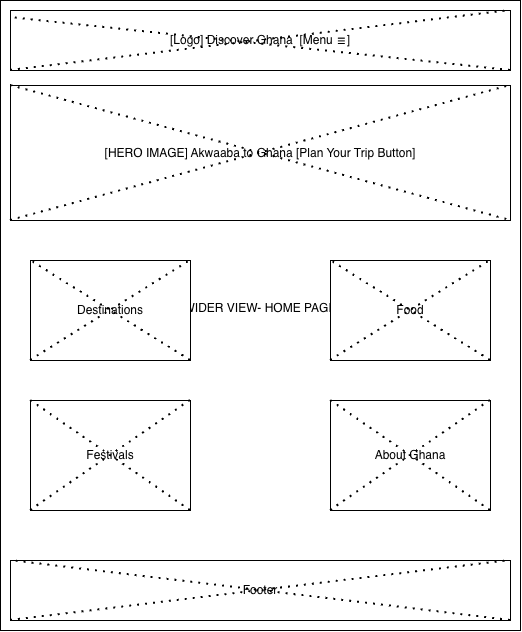

The diagram above was exported from draw.io. Its source (the exported page's mxGraphModel, read from the mxfile embedded in the PNG):
<mxGraphModel dx="719" dy="578" grid="1" gridSize="10" guides="1" tooltips="1" connect="1" arrows="1" fold="1" page="1" pageScale="1" pageWidth="850" pageHeight="1100" math="0" shadow="0">
  <root>
    <mxCell id="0" />
    <mxCell id="1" parent="0" />
    <mxCell id="LTUx8W3ScJVseiExyCYJ-3" parent="1" style="rounded=0;whiteSpace=wrap;html=1;" value="WIDER VIEW-&amp;nbsp;&lt;span style=&quot;background-color: transparent; color: light-dark(#000000, var(--ge-light-color, #ffffff));&quot;&gt;HOME PAGE&lt;/span&gt;&lt;div&gt;&lt;div&gt;&lt;br&gt;&lt;/div&gt;&lt;/div&gt;" vertex="1">
      <mxGeometry height="630" width="520" x="100" y="130" as="geometry" />
    </mxCell>
    <mxCell id="LTUx8W3ScJVseiExyCYJ-4" parent="1" style="rounded=0;whiteSpace=wrap;html=1;" value="[Logo] Discover Ghana&amp;nbsp; [Menu ☰]" vertex="1">
      <mxGeometry height="60" width="500" x="110" y="140" as="geometry" />
    </mxCell>
    <mxCell id="LTUx8W3ScJVseiExyCYJ-5" parent="1" style="rounded=0;whiteSpace=wrap;html=1;" value="[HERO IMAGE] Akwaaba to Ghana [Plan Your Trip Button]" vertex="1">
      <mxGeometry height="135" width="500" x="110" y="215" as="geometry" />
    </mxCell>
    <mxCell id="LTUx8W3ScJVseiExyCYJ-6" parent="1" style="rounded=0;whiteSpace=wrap;html=1;" value="Destinations" vertex="1">
      <mxGeometry height="100" width="160" x="130" y="390" as="geometry" />
    </mxCell>
    <mxCell id="LTUx8W3ScJVseiExyCYJ-7" parent="1" style="rounded=0;whiteSpace=wrap;html=1;" value="Food" vertex="1">
      <mxGeometry height="100" width="160" x="430" y="390" as="geometry" />
    </mxCell>
    <mxCell id="LTUx8W3ScJVseiExyCYJ-8" parent="1" style="rounded=0;whiteSpace=wrap;html=1;" value="Festivals" vertex="1">
      <mxGeometry height="110" width="160" x="130" y="530" as="geometry" />
    </mxCell>
    <mxCell id="LTUx8W3ScJVseiExyCYJ-10" parent="1" style="rounded=0;whiteSpace=wrap;html=1;" value="Footer" vertex="1">
      <mxGeometry height="60" width="500" x="110" y="690" as="geometry" />
    </mxCell>
    <mxCell id="LTUx8W3ScJVseiExyCYJ-11" parent="1" style="rounded=0;whiteSpace=wrap;html=1;" value="About Ghana" vertex="1">
      <mxGeometry height="110" width="160" x="430" y="530" as="geometry" />
    </mxCell>
    <mxCell id="LTUx8W3ScJVseiExyCYJ-16" edge="1" parent="1" source="LTUx8W3ScJVseiExyCYJ-5" style="endArrow=none;dashed=1;html=1;dashPattern=1 3;strokeWidth=2;rounded=0;defaultLabelBackgroundColor=page;labelPadding=0 4;exitX=0;exitY=0;exitDx=0;exitDy=0;entryX=1;entryY=1;entryDx=0;entryDy=0;" target="LTUx8W3ScJVseiExyCYJ-5" value="">
      <mxGeometry height="50" relative="1" width="50" as="geometry">
        <mxPoint x="360" y="430" as="sourcePoint" />
        <mxPoint x="410" y="380" as="targetPoint" />
      </mxGeometry>
    </mxCell>
    <mxCell id="LTUx8W3ScJVseiExyCYJ-18" edge="1" parent="1" source="LTUx8W3ScJVseiExyCYJ-8" style="endArrow=none;dashed=1;html=1;dashPattern=1 3;strokeWidth=2;rounded=0;defaultLabelBackgroundColor=page;labelPadding=0 4;exitX=0;exitY=1;exitDx=0;exitDy=0;entryX=1;entryY=0;entryDx=0;entryDy=0;" target="LTUx8W3ScJVseiExyCYJ-8" value="">
      <mxGeometry height="50" relative="1" width="50" as="geometry">
        <mxPoint x="360" y="430" as="sourcePoint" />
        <mxPoint x="410" y="380" as="targetPoint" />
      </mxGeometry>
    </mxCell>
    <mxCell id="LTUx8W3ScJVseiExyCYJ-19" edge="1" parent="1" source="LTUx8W3ScJVseiExyCYJ-5" style="endArrow=none;dashed=1;html=1;dashPattern=1 3;strokeWidth=2;rounded=0;defaultLabelBackgroundColor=page;labelPadding=0 4;entryX=1;entryY=0;entryDx=0;entryDy=0;exitX=0;exitY=1;exitDx=0;exitDy=0;" target="LTUx8W3ScJVseiExyCYJ-5" value="">
      <mxGeometry height="50" relative="1" width="50" as="geometry">
        <mxPoint x="360" y="430" as="sourcePoint" />
        <mxPoint x="410" y="380" as="targetPoint" />
      </mxGeometry>
    </mxCell>
    <mxCell id="LTUx8W3ScJVseiExyCYJ-20" edge="1" parent="1" source="LTUx8W3ScJVseiExyCYJ-4" style="endArrow=none;dashed=1;html=1;dashPattern=1 3;strokeWidth=2;rounded=0;defaultLabelBackgroundColor=page;labelPadding=0 4;entryX=1;entryY=0;entryDx=0;entryDy=0;exitX=0;exitY=1;exitDx=0;exitDy=0;" target="LTUx8W3ScJVseiExyCYJ-4" value="">
      <mxGeometry height="50" relative="1" width="50" as="geometry">
        <mxPoint x="360" y="430" as="sourcePoint" />
        <mxPoint x="410" y="380" as="targetPoint" />
      </mxGeometry>
    </mxCell>
    <mxCell id="LTUx8W3ScJVseiExyCYJ-21" edge="1" parent="1" source="LTUx8W3ScJVseiExyCYJ-4" style="endArrow=none;dashed=1;html=1;dashPattern=1 3;strokeWidth=2;rounded=0;defaultLabelBackgroundColor=page;labelPadding=0 4;entryX=0.008;entryY=0.125;entryDx=0;entryDy=0;entryPerimeter=0;exitX=1;exitY=1;exitDx=0;exitDy=0;" target="LTUx8W3ScJVseiExyCYJ-4" value="">
      <mxGeometry height="50" relative="1" width="50" as="geometry">
        <mxPoint x="360" y="430" as="sourcePoint" />
        <mxPoint x="410" y="380" as="targetPoint" />
      </mxGeometry>
    </mxCell>
    <mxCell id="LTUx8W3ScJVseiExyCYJ-22" edge="1" parent="1" source="LTUx8W3ScJVseiExyCYJ-6" style="endArrow=none;dashed=1;html=1;dashPattern=1 3;strokeWidth=2;rounded=0;defaultLabelBackgroundColor=page;labelPadding=0 4;exitX=0;exitY=1;exitDx=0;exitDy=0;entryX=1;entryY=0;entryDx=0;entryDy=0;" target="LTUx8W3ScJVseiExyCYJ-6" value="">
      <mxGeometry height="50" relative="1" width="50" as="geometry">
        <mxPoint x="360" y="430" as="sourcePoint" />
        <mxPoint x="410" y="380" as="targetPoint" />
      </mxGeometry>
    </mxCell>
    <mxCell id="LTUx8W3ScJVseiExyCYJ-23" edge="1" parent="1" source="LTUx8W3ScJVseiExyCYJ-6" style="endArrow=none;dashed=1;html=1;dashPattern=1 3;strokeWidth=2;rounded=0;defaultLabelBackgroundColor=page;labelPadding=0 4;entryX=0;entryY=0;entryDx=0;entryDy=0;exitX=1;exitY=1;exitDx=0;exitDy=0;" target="LTUx8W3ScJVseiExyCYJ-6" value="">
      <mxGeometry height="50" relative="1" width="50" as="geometry">
        <mxPoint x="360" y="430" as="sourcePoint" />
        <mxPoint x="410" y="380" as="targetPoint" />
      </mxGeometry>
    </mxCell>
    <mxCell id="LTUx8W3ScJVseiExyCYJ-24" edge="1" parent="1" source="LTUx8W3ScJVseiExyCYJ-7" style="endArrow=none;dashed=1;html=1;dashPattern=1 3;strokeWidth=2;rounded=0;defaultLabelBackgroundColor=page;labelPadding=0 4;entryX=1;entryY=0;entryDx=0;entryDy=0;exitX=0;exitY=1;exitDx=0;exitDy=0;" target="LTUx8W3ScJVseiExyCYJ-7" value="">
      <mxGeometry height="50" relative="1" width="50" as="geometry">
        <mxPoint x="360" y="490" as="sourcePoint" />
        <mxPoint x="410" y="440" as="targetPoint" />
      </mxGeometry>
    </mxCell>
    <mxCell id="LTUx8W3ScJVseiExyCYJ-25" edge="1" parent="1" source="LTUx8W3ScJVseiExyCYJ-7" style="endArrow=none;dashed=1;html=1;dashPattern=1 3;strokeWidth=2;rounded=0;defaultLabelBackgroundColor=page;labelPadding=0 4;exitX=1;exitY=1;exitDx=0;exitDy=0;entryX=0;entryY=0;entryDx=0;entryDy=0;" target="LTUx8W3ScJVseiExyCYJ-7" value="">
      <mxGeometry height="50" relative="1" width="50" as="geometry">
        <mxPoint x="360" y="490" as="sourcePoint" />
        <mxPoint x="410" y="440" as="targetPoint" />
      </mxGeometry>
    </mxCell>
    <mxCell id="LTUx8W3ScJVseiExyCYJ-26" edge="1" parent="1" source="LTUx8W3ScJVseiExyCYJ-11" style="endArrow=none;dashed=1;html=1;dashPattern=1 3;strokeWidth=2;rounded=0;defaultLabelBackgroundColor=page;labelPadding=0 4;exitX=1;exitY=1;exitDx=0;exitDy=0;entryX=0;entryY=0;entryDx=0;entryDy=0;" target="LTUx8W3ScJVseiExyCYJ-11" value="">
      <mxGeometry height="50" relative="1" width="50" as="geometry">
        <mxPoint x="360" y="490" as="sourcePoint" />
        <mxPoint x="410" y="440" as="targetPoint" />
      </mxGeometry>
    </mxCell>
    <mxCell id="LTUx8W3ScJVseiExyCYJ-27" edge="1" parent="1" source="LTUx8W3ScJVseiExyCYJ-11" style="endArrow=none;dashed=1;html=1;dashPattern=1 3;strokeWidth=2;rounded=0;defaultLabelBackgroundColor=page;labelPadding=0 4;exitX=0;exitY=1;exitDx=0;exitDy=0;entryX=1;entryY=0;entryDx=0;entryDy=0;" target="LTUx8W3ScJVseiExyCYJ-11" value="">
      <mxGeometry height="50" relative="1" width="50" as="geometry">
        <mxPoint x="410" y="670" as="sourcePoint" />
        <mxPoint x="390" y="470" as="targetPoint" />
      </mxGeometry>
    </mxCell>
    <mxCell id="LTUx8W3ScJVseiExyCYJ-28" edge="1" parent="1" source="LTUx8W3ScJVseiExyCYJ-10" style="endArrow=none;dashed=1;html=1;dashPattern=1 3;strokeWidth=2;rounded=0;defaultLabelBackgroundColor=page;labelPadding=0 4;exitX=0;exitY=1;exitDx=0;exitDy=0;entryX=1;entryY=0;entryDx=0;entryDy=0;" target="LTUx8W3ScJVseiExyCYJ-10" value="">
      <mxGeometry height="50" relative="1" width="50" as="geometry">
        <mxPoint x="360" y="610" as="sourcePoint" />
        <mxPoint x="410" y="560" as="targetPoint" />
      </mxGeometry>
    </mxCell>
    <mxCell id="LTUx8W3ScJVseiExyCYJ-29" edge="1" parent="1" source="LTUx8W3ScJVseiExyCYJ-10" style="endArrow=none;dashed=1;html=1;dashPattern=1 3;strokeWidth=2;rounded=0;defaultLabelBackgroundColor=page;labelPadding=0 4;exitX=1;exitY=1;exitDx=0;exitDy=0;entryX=0;entryY=0;entryDx=0;entryDy=0;" target="LTUx8W3ScJVseiExyCYJ-10" value="">
      <mxGeometry height="50" relative="1" width="50" as="geometry">
        <mxPoint x="360" y="610" as="sourcePoint" />
        <mxPoint x="410" y="560" as="targetPoint" />
      </mxGeometry>
    </mxCell>
    <mxCell id="LTUx8W3ScJVseiExyCYJ-30" edge="1" parent="1" source="LTUx8W3ScJVseiExyCYJ-8" style="endArrow=none;dashed=1;html=1;dashPattern=1 3;strokeWidth=2;rounded=0;defaultLabelBackgroundColor=page;labelPadding=0 4;entryX=0;entryY=0;entryDx=0;entryDy=0;exitX=1;exitY=1;exitDx=0;exitDy=0;" target="LTUx8W3ScJVseiExyCYJ-8" value="">
      <mxGeometry height="50" relative="1" width="50" as="geometry">
        <mxPoint x="360" y="650" as="sourcePoint" />
        <mxPoint x="410" y="600" as="targetPoint" />
      </mxGeometry>
    </mxCell>
  </root>
</mxGraphModel>